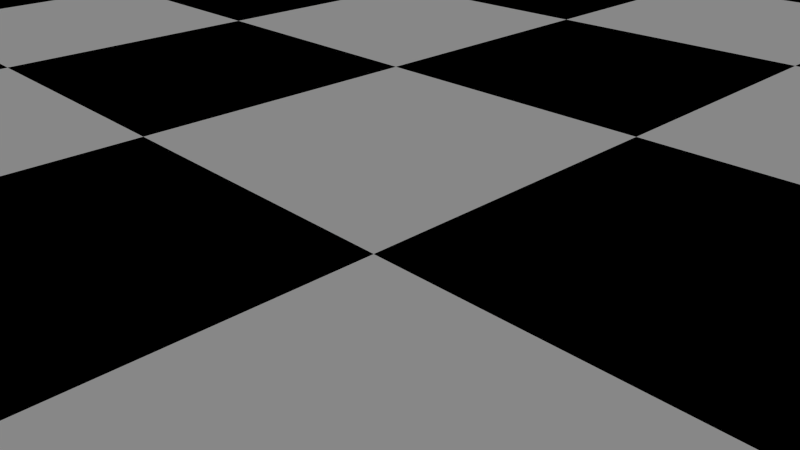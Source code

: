 # Source: ChessSceneNew.blend  (saved by Blender 2.76.0; exported with 4.5.12 LTS)
import bpy
from mathutils import Matrix  # noqa: F401  (used for matrix-valued properties, if any)

bpy.ops.wm.read_factory_settings(use_empty=True)
scene = bpy.context.scene
scene.name = 'Scene'

# ---- collections
col_collection_1 = bpy.data.collections.new('Collection 1'); scene.collection.children.link(col_collection_1)

# ---- materials (node trees are filled in below, after node groups)
mat_material = bpy.data.materials.new('Material')
mat_material.alpha_threshold = 0.0
mat_material.use_transparent_shadow = False
mat_material.roughness = 0.5
mat_material.specular_intensity = 0.2
mat_white_square = bpy.data.materials.new('White Square')
mat_white_square.alpha_threshold = 0.0
mat_white_square.use_transparent_shadow = False
mat_white_square.roughness = 0.5
mat_white_square.line_color = (0.0, 0.0, 0.0, 1.0)
mat_black_square = bpy.data.materials.new('Black Square')
mat_black_square.alpha_threshold = 0.0
mat_black_square.use_transparent_shadow = False
mat_black_square.diffuse_color = (0.0, 0.0, 0.0, 1.0)
mat_black_square.roughness = 0.5

# ---- material node trees

# ---- world
world_world = bpy.data.worlds.new('World'); scene.world = world_world
world_world.color = (0.05088, 0.05088, 0.05088)
world_world.use_sun_shadow = False
world_world.sun_shadow_jitter_overblur = 0.0
world_world.cycles.sampling_method = 'MANUAL'
world_world.cycles.sample_map_resolution = 256

# ---- cameras
cam_camera = bpy.data.cameras.new('Camera')
cam_camera.clip_end = 100.0
cam_camera.lens = 35.0
cam_camera.sensor_width = 32.0
cam_camera.sensor_height = 18.0
cam_camera.ortho_scale = 7.314
cam_camera.dof.focus_distance = 0.0
cam_camera.dof.aperture_fstop = 128.0

# ---- lights
light_lamp = bpy.data.lights.new('Lamp', 'SUN')
light_lamp.transmission_factor = 0.0
light_lamp.cutoff_distance = 30.0
light_lamp.angle = 0.1993
light_lamp.energy = 1.0
light_lamp.shadow_buffer_clip_start = 1.001
light_lamp.shadow_soft_size = 0.1
light_lamp.shadow_cascade_max_distance = 1000.0
light_lamp.cycles.use_multiple_importance_sampling = False

# ---- meshes
me_plane = bpy.data.meshes.new('Plane')
me_plane.from_pydata([(-24.0, -24.0, 0.0), (24.0, -24.0, 0.0), (-24.0, 24.0, 0.0), (24.0, 24.0, 0.0), (-24.0, 24.0, -3.0), (-24.0, -24.0, -3.0), (24.0, -24.0, -3.0), (24.0, 24.0, -3.0), (-30.0, 30.0, -3.0), (-28.0, 28.0, 0.0), (-28.19, 28.19, -0.7427), (-28.63, 28.63, -1.37), (-29.26, 29.26, -1.811), (-28.0, -28.0, 0.0), (-29.26, -29.26, -1.811), (-28.63, -28.63, -1.37), (-28.19, -28.19, -0.7427), (28.0, -28.0, 0.0), (29.26, -29.26, -1.811), (28.63, -28.63, -1.37), (28.19, -28.19, -0.7427), (28.0, 28.0, 0.0), (28.63, 28.63, -1.37), (28.19, 28.19, -0.7427), (-29.54, 29.54, -1.979), (-29.91, 29.91, -2.45), (-30.0, -30.0, -3.0), (-29.91, -29.91, -2.45), (-29.54, -29.54, -1.979), (30.0, -30.0, -3.0), (29.91, -29.91, -2.45), (29.54, -29.54, -1.979), (30.0, 30.0, -3.0), (29.03, 29.03, -1.753), (29.91, 29.91, -2.45), (29.54, 29.54, -1.979)], [], [(7, 4, 8, 32), (3, 21, 9, 2), (1, 17, 21, 3), (3, 2, 4, 7), (0, 1, 6, 5), (0, 13, 17, 1), (1, 3, 7, 6), (2, 0, 5, 4), (12, 14, 15, 11), (11, 15, 16, 10), (10, 16, 13, 9), (14, 18, 19, 15), (15, 19, 20, 16), (16, 20, 17, 13), (19, 22, 23, 20), (20, 23, 21, 17), (22, 11, 10, 23), (23, 10, 9, 21), (2, 9, 13, 0), (25, 27, 28, 24), (26, 29, 30, 27), (27, 30, 31, 28), (29, 32, 34, 30), (30, 34, 35, 31), (34, 25, 24, 35), (5, 6, 29, 26), (6, 7, 32, 29), (4, 5, 26, 8), (18, 33, 22, 19), (33, 12, 11, 22), (8, 26, 27, 25), (24, 28, 14, 12), (28, 31, 18, 14), (31, 35, 33, 18), (32, 8, 25, 34), (35, 24, 12, 33)])
me_plane.materials.append(mat_material)
me_plane.use_remesh_preserve_volume = False
me_plane.use_remesh_preserve_attributes = False
me_plane.use_mirror_vertex_groups = False
me_plane.update()
me_cube = bpy.data.meshes.new('Cube')
me_cube.from_pydata([(-24.0, -24.0, 0.0), (-18.0, -24.0, 0.0), (-12.0, -24.0, 0.0), (-24.0, -18.0, 0.0), (-18.0, -18.0, 0.0), (-12.0, -18.0, 0.0), (-24.0, -12.0, 0.0), (-18.0, -12.0, 0.0), (-12.0, -12.0, 0.0), (-24.0, -12.0, 0.0), (-18.0, -12.0, 0.0), (-12.0, -12.0, 0.0), (-24.0, -6.0, 0.0), (-18.0, -6.0, 0.0), (-12.0, -6.0, 0.0), (-24.0, 0.0, 0.0), (-18.0, 0.0, 0.0), (-12.0, 0.0, 0.0), (-24.0, 0.0, 0.0), (-18.0, 0.0, 0.0), (-12.0, 0.0, 0.0), (-24.0, 6.0, 0.0), (-18.0, 6.0, 0.0), (-12.0, 6.0, 0.0), (-24.0, 12.0, 0.0), (-18.0, 12.0, 0.0), (-12.0, 12.0, 0.0), (-24.0, 12.0, 0.0), (-18.0, 12.0, 0.0), (-12.0, 12.0, 0.0), (-24.0, 18.0, 0.0), (-18.0, 18.0, 0.0), (-12.0, 18.0, 0.0), (-24.0, 24.0, 0.0), (-18.0, 24.0, 0.0), (-12.0, 24.0, 0.0), (-12.0, -24.0, 0.0), (-6.0, -24.0, 0.0), (0.0, -24.0, 0.0), (-12.0, -18.0, 0.0), (-6.0, -18.0, 0.0), (0.0, -18.0, 0.0), (-12.0, -12.0, 0.0), (-6.0, -12.0, 0.0), (0.0, -12.0, 0.0), (-12.0, -12.0, 0.0), (-6.0, -12.0, 0.0), (0.0, -12.0, 0.0), (-12.0, -6.0, 0.0), (-6.0, -6.0, 0.0), (0.0, -6.0, 0.0), (-12.0, 0.0, 0.0), (-6.0, 0.0, 0.0), (0.0, 0.0, 0.0), (-12.0, 0.0, 0.0), (-6.0, 0.0, 0.0), (0.0, 0.0, 0.0), (-12.0, 6.0, 0.0), (-6.0, 6.0, 0.0), (0.0, 6.0, 0.0), (-12.0, 12.0, 0.0), (-6.0, 12.0, 0.0), (0.0, 12.0, 0.0), (-12.0, 12.0, 0.0), (-6.0, 12.0, 0.0), (0.0, 12.0, 0.0), (-12.0, 18.0, 0.0), (-6.0, 18.0, 0.0), (0.0, 18.0, 0.0), (-12.0, 24.0, 0.0), (-6.0, 24.0, 0.0), (0.0, 24.0, 0.0), (0.0, -24.0, 0.0), (6.0, -24.0, 0.0), (12.0, -24.0, 0.0), (0.0, -18.0, 0.0), (6.0, -18.0, 0.0), (12.0, -18.0, 0.0), (0.0, -12.0, 0.0), (6.0, -12.0, 0.0), (12.0, -12.0, 0.0), (0.0, -12.0, 0.0), (6.0, -12.0, 0.0), (12.0, -12.0, 0.0), (0.0, -6.0, 0.0), (6.0, -6.0, 0.0), (12.0, -6.0, 0.0), (0.0, 0.0, 0.0), (6.0, 0.0, 0.0), (12.0, 0.0, 0.0), (0.0, 0.0, 0.0), (6.0, 0.0, 0.0), (12.0, 0.0, 0.0), (0.0, 6.0, 0.0), (6.0, 6.0, 0.0), (12.0, 6.0, 0.0), (0.0, 12.0, 0.0), (6.0, 12.0, 0.0), (12.0, 12.0, 0.0), (0.0, 12.0, 0.0), (6.0, 12.0, 0.0), (12.0, 12.0, 0.0), (0.0, 18.0, 0.0), (6.0, 18.0, 0.0), (12.0, 18.0, 0.0), (0.0, 24.0, 0.0), (6.0, 24.0, 0.0), (12.0, 24.0, 0.0), (12.0, -24.0, 0.0), (18.0, -24.0, 0.0), (24.0, -24.0, 0.0), (12.0, -18.0, 0.0), (18.0, -18.0, 0.0), (24.0, -18.0, 0.0), (12.0, -12.0, 0.0), (18.0, -12.0, 0.0), (24.0, -12.0, 0.0), (12.0, -12.0, 0.0), (18.0, -12.0, 0.0), (24.0, -12.0, 0.0), (12.0, -6.0, 0.0), (18.0, -6.0, 0.0), (24.0, -6.0, 0.0), (12.0, 0.0, 0.0), (18.0, 0.0, 0.0), (24.0, 0.0, 0.0), (12.0, 0.0, 0.0), (18.0, 0.0, 0.0), (24.0, 0.0, 0.0), (12.0, 6.0, 0.0), (18.0, 6.0, 0.0), (24.0, 6.0, 0.0), (12.0, 12.0, 0.0), (18.0, 12.0, 0.0), (24.0, 12.0, 0.0), (12.0, 12.0, 0.0), (18.0, 12.0, 0.0), (24.0, 12.0, 0.0), (12.0, 18.0, 0.0), (18.0, 18.0, 0.0), (24.0, 18.0, 0.0), (12.0, 24.0, 0.0), (18.0, 24.0, 0.0), (24.0, 24.0, 0.0), (-24.0, -18.0, -1.0), (-24.0, -24.0, -1.0), (-18.0, -24.0, -1.0), (-18.0, -18.0, -1.0), (-12.0, -24.0, -1.0), (-12.0, -18.0, -1.0), (-24.0, -12.0, -1.0), (-18.0, -12.0, -1.0), (-12.0, -12.0, -1.0), (-24.0, -6.0, -1.0), (-24.0, -12.0, -1.0), (-18.0, -12.0, -1.0), (-18.0, -6.0, -1.0), (-12.0, -12.0, -1.0), (-12.0, -6.0, -1.0), (-24.0, 0.0, -1.0), (-18.0, 0.0, -1.0), (-12.0, 0.0, -1.0), (-24.0, 6.0, -1.0), (-24.0, 0.0, -1.0), (-18.0, 0.0, -1.0), (-18.0, 6.0, -1.0), (-12.0, 0.0, -1.0), (-12.0, 6.0, -1.0), (-24.0, 12.0, -1.0), (-18.0, 12.0, -1.0), (-12.0, 12.0, -1.0), (-24.0, 18.0, -1.0), (-24.0, 12.0, -1.0), (-18.0, 12.0, -1.0), (-18.0, 18.0, -1.0), (-12.0, 12.0, -1.0), (-12.0, 18.0, -1.0), (-24.0, 24.0, -1.0), (-18.0, 24.0, -1.0), (-12.0, 24.0, -1.0), (-12.0, -18.0, -1.0), (-12.0, -24.0, -1.0), (-6.0, -24.0, -1.0), (-6.0, -18.0, -1.0), (0.0, -24.0, -1.0), (0.0, -18.0, -1.0), (-12.0, -12.0, -1.0), (-6.0, -12.0, -1.0), (0.0, -12.0, -1.0), (-12.0, -6.0, -1.0), (-12.0, -12.0, -1.0), (-6.0, -12.0, -1.0), (-6.0, -6.0, -1.0), (0.0, -12.0, -1.0), (0.0, -6.0, -1.0), (-12.0, 0.0, -1.0), (-6.0, 0.0, -1.0), (0.0, 0.0, -1.0), (-12.0, 6.0, -1.0), (-12.0, 0.0, -1.0), (-6.0, 0.0, -1.0), (-6.0, 6.0, -1.0), (0.0, 0.0, -1.0), (0.0, 6.0, -1.0), (-12.0, 12.0, -1.0), (-6.0, 12.0, -1.0), (0.0, 12.0, -1.0), (-12.0, 18.0, -1.0), (-12.0, 12.0, -1.0), (-6.0, 12.0, -1.0), (-6.0, 18.0, -1.0), (0.0, 12.0, -1.0), (0.0, 18.0, -1.0), (-12.0, 24.0, -1.0), (-6.0, 24.0, -1.0), (0.0, 24.0, -1.0), (0.0, -18.0, -1.0), (0.0, -24.0, -1.0), (6.0, -24.0, -1.0), (6.0, -18.0, -1.0), (12.0, -24.0, -1.0), (12.0, -18.0, -1.0), (0.0, -12.0, -1.0), (6.0, -12.0, -1.0), (12.0, -12.0, -1.0), (0.0, -6.0, -1.0), (0.0, -12.0, -1.0), (6.0, -12.0, -1.0), (6.0, -6.0, -1.0), (12.0, -12.0, -1.0), (12.0, -6.0, -1.0), (0.0, 0.0, -1.0), (6.0, 0.0, -1.0), (12.0, 0.0, -1.0), (0.0, 6.0, -1.0), (0.0, 0.0, -1.0), (6.0, 0.0, -1.0), (6.0, 6.0, -1.0), (12.0, 0.0, -1.0), (12.0, 6.0, -1.0), (0.0, 12.0, -1.0), (6.0, 12.0, -1.0), (12.0, 12.0, -1.0), (0.0, 18.0, -1.0), (0.0, 12.0, -1.0), (6.0, 12.0, -1.0), (6.0, 18.0, -1.0), (12.0, 12.0, -1.0), (12.0, 18.0, -1.0), (0.0, 24.0, -1.0), (6.0, 24.0, -1.0), (12.0, 24.0, -1.0), (12.0, -18.0, -1.0), (12.0, -24.0, -1.0), (18.0, -24.0, -1.0), (18.0, -18.0, -1.0), (24.0, -24.0, -1.0), (24.0, -18.0, -1.0), (12.0, -12.0, -1.0), (18.0, -12.0, -1.0), (24.0, -12.0, -1.0), (12.0, -6.0, -1.0), (12.0, -12.0, -1.0), (18.0, -12.0, -1.0), (18.0, -6.0, -1.0), (24.0, -12.0, -1.0), (24.0, -6.0, -1.0), (12.0, 0.0, -1.0), (18.0, 0.0, -1.0), (24.0, 0.0, -1.0), (12.0, 6.0, -1.0), (12.0, 0.0, -1.0), (18.0, 0.0, -1.0), (18.0, 6.0, -1.0), (24.0, 0.0, -1.0), (24.0, 6.0, -1.0), (12.0, 12.0, -1.0), (18.0, 12.0, -1.0), (24.0, 12.0, -1.0), (12.0, 18.0, -1.0), (12.0, 12.0, -1.0), (18.0, 12.0, -1.0), (18.0, 18.0, -1.0), (24.0, 12.0, -1.0), (24.0, 18.0, -1.0), (12.0, 24.0, -1.0), (18.0, 24.0, -1.0), (24.0, 24.0, -1.0)], [], [(0, 3, 4, 1), (1, 4, 5, 2), (3, 6, 7, 4), (4, 7, 8, 5), (9, 12, 13, 10), (10, 13, 14, 11), (12, 15, 16, 13), (13, 16, 17, 14), (18, 21, 22, 19), (19, 22, 23, 20), (21, 24, 25, 22), (22, 25, 26, 23), (27, 30, 31, 28), (28, 31, 32, 29), (30, 33, 34, 31), (31, 34, 35, 32), (36, 39, 40, 37), (37, 40, 41, 38), (39, 42, 43, 40), (40, 43, 44, 41), (45, 48, 49, 46), (46, 49, 50, 47), (48, 51, 52, 49), (49, 52, 53, 50), (54, 57, 58, 55), (55, 58, 59, 56), (57, 60, 61, 58), (58, 61, 62, 59), (63, 66, 67, 64), (64, 67, 68, 65), (66, 69, 70, 67), (67, 70, 71, 68), (72, 75, 76, 73), (73, 76, 77, 74), (75, 78, 79, 76), (76, 79, 80, 77), (81, 84, 85, 82), (82, 85, 86, 83), (84, 87, 88, 85), (85, 88, 89, 86), (90, 93, 94, 91), (91, 94, 95, 92), (93, 96, 97, 94), (94, 97, 98, 95), (99, 102, 103, 100), (100, 103, 104, 101), (102, 105, 106, 103), (103, 106, 107, 104), (108, 111, 112, 109), (109, 112, 113, 110), (111, 114, 115, 112), (112, 115, 116, 113), (117, 120, 121, 118), (118, 121, 122, 119), (120, 123, 124, 121), (121, 124, 125, 122), (126, 129, 130, 127), (127, 130, 131, 128), (129, 132, 133, 130), (130, 133, 134, 131), (135, 138, 139, 136), (136, 139, 140, 137), (138, 141, 142, 139), (139, 142, 143, 140), (145, 146, 147, 144), (146, 148, 149, 147), (144, 147, 151, 150), (147, 149, 152, 151), (154, 155, 156, 153), (155, 157, 158, 156), (153, 156, 160, 159), (156, 158, 161, 160), (163, 164, 165, 162), (164, 166, 167, 165), (162, 165, 169, 168), (165, 167, 170, 169), (172, 173, 174, 171), (173, 175, 176, 174), (171, 174, 178, 177), (174, 176, 179, 178), (181, 182, 183, 180), (182, 184, 185, 183), (180, 183, 187, 186), (183, 185, 188, 187), (190, 191, 192, 189), (191, 193, 194, 192), (189, 192, 196, 195), (192, 194, 197, 196), (199, 200, 201, 198), (200, 202, 203, 201), (198, 201, 205, 204), (201, 203, 206, 205), (208, 209, 210, 207), (209, 211, 212, 210), (207, 210, 214, 213), (210, 212, 215, 214), (217, 218, 219, 216), (218, 220, 221, 219), (216, 219, 223, 222), (219, 221, 224, 223), (226, 227, 228, 225), (227, 229, 230, 228), (225, 228, 232, 231), (228, 230, 233, 232), (235, 236, 237, 234), (236, 238, 239, 237), (234, 237, 241, 240), (237, 239, 242, 241), (244, 245, 246, 243), (245, 247, 248, 246), (243, 246, 250, 249), (246, 248, 251, 250), (253, 254, 255, 252), (254, 256, 257, 255), (252, 255, 259, 258), (255, 257, 260, 259), (262, 263, 264, 261), (263, 265, 266, 264), (261, 264, 268, 267), (264, 266, 269, 268), (271, 272, 273, 270), (272, 274, 275, 273), (270, 273, 277, 276), (273, 275, 278, 277), (280, 281, 282, 279), (281, 283, 284, 282), (279, 282, 286, 285), (282, 284, 287, 286), (92, 95, 239, 238), (133, 132, 276, 277), (17, 16, 160, 161), (131, 134, 278, 275), (21, 18, 163, 162), (96, 93, 234, 240), (55, 56, 202, 200), (134, 133, 277, 278), (18, 19, 164, 163), (56, 59, 203, 202), (138, 135, 280, 279), (97, 96, 240, 241), (135, 136, 281, 280), (95, 98, 242, 239), (60, 57, 198, 204), (19, 20, 166, 164), (98, 97, 241, 242), (20, 23, 167, 166), (102, 99, 244, 243), (61, 60, 204, 205), (136, 137, 283, 281), (99, 100, 245, 244), (59, 62, 206, 203), (137, 140, 284, 283), (24, 21, 162, 168), (62, 61, 205, 206), (66, 63, 208, 207), (141, 138, 279, 285), (25, 24, 168, 169), (100, 101, 247, 245), (63, 64, 209, 208), (23, 26, 170, 167), (101, 104, 248, 247), (142, 141, 285, 286), (26, 25, 169, 170), (140, 143, 287, 284), (30, 27, 172, 171), (105, 102, 243, 249), (64, 65, 211, 209), (143, 142, 286, 287), (27, 28, 173, 172), (65, 68, 212, 211), (106, 105, 249, 250), (104, 107, 251, 248), (69, 66, 207, 213), (28, 29, 175, 173), (107, 106, 250, 251), (29, 32, 176, 175), (111, 108, 253, 252), (70, 69, 213, 214), (108, 109, 254, 253), (68, 71, 215, 212), (33, 30, 171, 177), (71, 70, 214, 215), (75, 72, 217, 216), (34, 33, 177, 178), (109, 110, 256, 254), (72, 73, 218, 217), (32, 35, 179, 176), (110, 113, 257, 256), (35, 34, 178, 179), (39, 36, 181, 180), (114, 111, 252, 258), (73, 74, 220, 218), (36, 37, 182, 181), (74, 77, 221, 220), (115, 114, 258, 259), (113, 116, 260, 257), (3, 0, 145, 144), (78, 75, 216, 222), (37, 38, 184, 182), (116, 115, 259, 260), (0, 1, 146, 145), (38, 41, 185, 184), (120, 117, 262, 261), (79, 78, 222, 223), (117, 118, 263, 262), (77, 80, 224, 221), (42, 39, 180, 186), (1, 2, 148, 146), (80, 79, 223, 224), (2, 5, 149, 148), (84, 81, 226, 225), (43, 42, 186, 187), (118, 119, 265, 263), (81, 82, 227, 226), (41, 44, 188, 185), (119, 122, 266, 265), (6, 3, 144, 150), (44, 43, 187, 188), (48, 45, 190, 189), (123, 120, 261, 267), (7, 6, 150, 151), (82, 83, 229, 227), (45, 46, 191, 190), (5, 8, 152, 149), (83, 86, 230, 229), (124, 123, 267, 268), (8, 7, 151, 152), (122, 125, 269, 266), (12, 9, 154, 153), (87, 84, 225, 231), (46, 47, 193, 191), (125, 124, 268, 269), (9, 10, 155, 154), (47, 50, 194, 193), (129, 126, 271, 270), (88, 87, 231, 232), (126, 127, 272, 271), (86, 89, 233, 230), (51, 48, 189, 195), (10, 11, 157, 155), (89, 88, 232, 233), (11, 14, 158, 157), (93, 90, 235, 234), (52, 51, 195, 196), (127, 128, 274, 272), (90, 91, 236, 235), (50, 53, 197, 194), (128, 131, 275, 274), (15, 12, 153, 159), (53, 52, 196, 197), (57, 54, 199, 198), (132, 129, 270, 276), (16, 15, 159, 160), (91, 92, 238, 236), (54, 55, 200, 199), (14, 17, 161, 158)])
me_cube.polygons.foreach_set('material_index', [1, 0, 0, 1, 1, 0, 0, 1, 1, 0, 0, 1, 1, 0, 0, 1, 1, 0, 0, 1, 1, 0, 0, 1, 1, 0, 0, 1, 1, 0, 0, 1, 1, 0, 0, 1, 1, 0, 0, 1, 1, 0, 0, 1, 1, 0, 0, 1, 1, 0, 0, 1, 1, 0, 0, 1, 1, 0, 0, 1, 1, 0, 0, 1, 1, 0, 0, 1, 1, 0, 0, 1, 1, 0, 0, 1, 1, 0, 0, 1, 1, 0, 0, 1, 1, 0, 0, 1, 1, 0, 0, 1, 1, 0, 0, 1, 1, 0, 0, 1, 1, 0, 0, 1, 1, 0, 0, 1, 1, 0, 0, 1, 1, 0, 0, 1, 1, 0, 0, 1, 1, 0, 0, 1, 1, 0, 0, 1, 0, 0, 1, 1, 1, 0, 0, 1, 1, 0, 1, 0, 1, 1, 0, 0, 1, 0, 1, 0, 0, 1, 1, 0, 0, 1, 1, 0, 0, 0, 1, 1, 0, 0, 1, 1, 1, 0, 0, 1, 1, 0, 0, 1, 0, 0, 1, 0, 1, 0, 1, 1, 0, 1, 1, 0, 0, 1, 1, 0, 1, 1, 0, 0, 1, 0, 0, 1, 1, 0, 0, 1, 1, 0, 1, 0, 1, 1, 0, 0, 1, 0, 1, 0, 0, 1, 1, 0, 0, 1, 1, 0, 0, 0, 1, 1, 0, 0, 1, 1, 1, 0, 0, 1, 1, 0, 1, 0, 1, 1, 0, 0, 1, 0, 1, 0, 0, 1, 1, 0, 0, 1, 1, 0, 0, 0, 1, 1])
me_cube.materials.append(mat_white_square)
me_cube.materials.append(mat_black_square)
me_cube.use_remesh_preserve_volume = False
me_cube.use_remesh_preserve_attributes = False
me_cube.use_mirror_vertex_groups = False
me_cube.update()

# ---- objects
ob_plane = bpy.data.objects.new('Plane', me_plane)
ob_chessboard = bpy.data.objects.new('Chessboard', me_cube)
ob_lamp = bpy.data.objects.new('Lamp', light_lamp)
ob_camera = bpy.data.objects.new('Camera', cam_camera)

# ---- transforms, parenting, visibility, modifiers, constraints
ob_plane.location = (0.0, 0.0, 0.0)
ob_plane.lineart.crease_threshold = 0.0
ob_chessboard.location = (0.0, 0.0, 0.0)
ob_chessboard.lock_rotations_4d = False
ob_chessboard.empty_display_type = 'ARROWS'
ob_chessboard.lineart.crease_threshold = 0.0
ob_lamp.location = (4.076, 1.005, 5.904)
ob_lamp.rotation_euler = (0.6503, 0.05522, 1.866)
ob_lamp.lock_rotations_4d = False
ob_lamp.empty_display_type = 'ARROWS'
ob_lamp.color = (0.0, 0.0, 0.0, 0.0)
ob_lamp.lineart.crease_threshold = 0.0
ob_camera.location = (7.481, -6.508, 5.344)
ob_camera.rotation_euler = (1.109, 0.01082, 0.8149)
ob_camera.lock_rotations_4d = False
ob_camera.empty_display_type = 'ARROWS'
ob_camera.color = (0.0, 0.0, 0.0, 0.0)
ob_camera.display_type = 'WIRE'
ob_camera.lineart.crease_threshold = 0.0

# ---- collection membership
col_collection_1.objects.link(ob_plane)
col_collection_1.objects.link(ob_chessboard)
col_collection_1.objects.link(ob_lamp)
col_collection_1.objects.link(ob_camera)

# ---- scene / render settings (as saved in the file)
scene.camera = ob_camera
scene.frame_start = 1; scene.frame_end = 250; scene.frame_set(1)
scene.render.engine = 'BLENDER_EEVEE_NEXT'
scene.render.resolution_percentage = 50
scene.render.dither_intensity = 0.0
scene.cycles.use_denoising = False
scene.cycles.samples = 10
scene.cycles.sampling_pattern = 'TABULATED_SOBOL'
scene.cycles.light_sampling_threshold = 0.0
scene.cycles.use_adaptive_sampling = False
scene.cycles.use_light_tree = False
scene.cycles.blur_glossy = 0.0
scene.cycles.pixel_filter_type = 'GAUSSIAN'
scene.cycles.sample_clamp_indirect = 0.0
scene.view_settings.view_transform = 'Standard'
bpy.context.view_layer.update()
